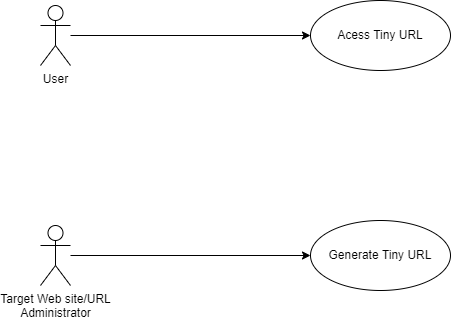

The diagram above was exported from draw.io. Its source (the exported page's mxGraphModel, read from the mxfile embedded in the PNG):
<mxGraphModel dx="982" dy="768" grid="1" gridSize="10" guides="1" tooltips="1" connect="1" arrows="1" fold="1" page="1" pageScale="1" pageWidth="827" pageHeight="1169" background="#FFFFFF" math="0" shadow="0">
  <root>
    <mxCell id="0" />
    <mxCell id="1" parent="0" />
    <mxCell id="5" style="rounded=0;orthogonalLoop=1;jettySize=auto;html=1;entryX=0;entryY=0.5;entryDx=0;entryDy=0;" parent="1" source="2" target="4" edge="1">
      <mxGeometry relative="1" as="geometry" />
    </mxCell>
    <mxCell id="2" value="User" style="shape=umlActor;verticalLabelPosition=bottom;verticalAlign=top;html=1;" parent="1" vertex="1">
      <mxGeometry x="90" y="300" width="30" height="60" as="geometry" />
    </mxCell>
    <mxCell id="4" value="Acess Tiny URL" style="ellipse;whiteSpace=wrap;html=1;" parent="1" vertex="1">
      <mxGeometry x="360" y="295" width="140" height="70" as="geometry" />
    </mxCell>
    <mxCell id="8" style="edgeStyle=none;rounded=0;orthogonalLoop=1;jettySize=auto;html=1;entryX=0;entryY=0.5;entryDx=0;entryDy=0;" parent="1" source="6" target="7" edge="1">
      <mxGeometry relative="1" as="geometry" />
    </mxCell>
    <mxCell id="6" value="Target Web site/URL&lt;br&gt;Administrator" style="shape=umlActor;verticalLabelPosition=bottom;verticalAlign=top;html=1;" parent="1" vertex="1">
      <mxGeometry x="90" y="520" width="30" height="60" as="geometry" />
    </mxCell>
    <mxCell id="7" value="Generate Tiny URL" style="ellipse;whiteSpace=wrap;html=1;" parent="1" vertex="1">
      <mxGeometry x="360" y="515" width="140" height="70" as="geometry" />
    </mxCell>
  </root>
</mxGraphModel>